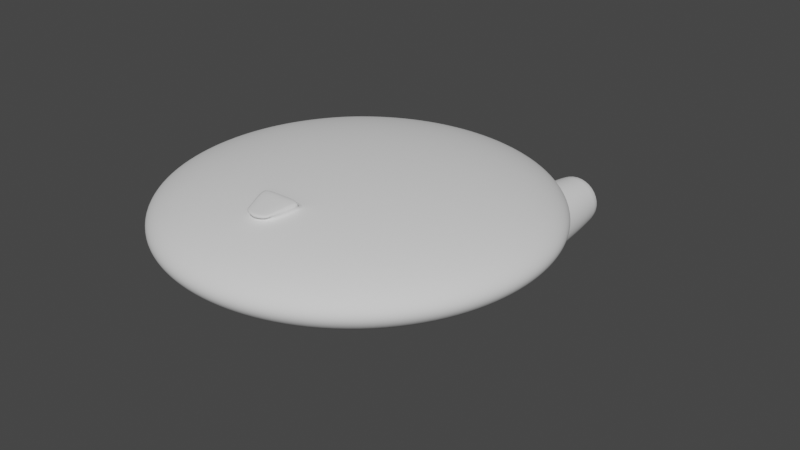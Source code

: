 # Source: SM_Ship_01.blend  (saved by Blender 3.2.14; exported with 4.5.12 LTS)
import bpy
from mathutils import Matrix  # noqa: F401  (used for matrix-valued properties, if any)

bpy.ops.wm.read_factory_settings(use_empty=True)
scene = bpy.context.scene
scene.name = 'Scene'

# ---- collections
col_collection = bpy.data.collections.new('Collection'); scene.collection.children.link(col_collection)

# ---- node groups
ng_auto_smooth = bpy.data.node_groups.new('Auto Smooth', 'GeometryNodeTree')
_s = ng_auto_smooth.interface.new_socket(name='Geometry', in_out='OUTPUT', socket_type='NodeSocketGeometry')
_s = ng_auto_smooth.interface.new_socket(name='Geometry', in_out='INPUT', socket_type='NodeSocketGeometry')
_s = ng_auto_smooth.interface.new_socket(name='Angle', in_out='INPUT', socket_type='NodeSocketFloat')
_s.subtype = 'ANGLE'
_s.min_value = 0.0
_s.max_value = 3.142
ng_auto_smooth.is_modifier = True
_N = ng_auto_smooth.nodes; _L = ng_auto_smooth.links
n0 = _N.new('NodeGroupOutput'); n0.name = 'Group Output'; n0.location = (480, -100)
n1 = _N.new('NodeGroupInput'); n1.name = 'Group Input'; n1.location = (-420, -300)
n2 = _N.new('NodeGroupInput'); n2.name = 'Group Input.001'; n2.location = (-60, -100)
n3 = _N.new('GeometryNodeSetShadeSmooth'); n3.name = 'Set Shade Smooth'; n3.location = (120, -100)
n3.domain = 'EDGE'
n4 = _N.new('GeometryNodeSetShadeSmooth'); n4.name = 'Set Shade Smooth.001'; n4.location = (300, -100)
n5 = _N.new('GeometryNodeInputMeshEdgeAngle'); n5.name = 'Edge Angle'; n5.location = (-420, -220)
n6 = _N.new('GeometryNodeInputEdgeSmooth'); n6.name = 'Is Edge Smooth'; n6.location = (-60, -160)
n7 = _N.new('GeometryNodeInputShadeSmooth'); n7.name = 'Is Face Smooth'; n7.location = (-240, -340)
n8 = _N.new('FunctionNodeBooleanMath'); n8.name = 'Boolean Math'; n8.location = (-60, -220)
n9 = _N.new('FunctionNodeCompare'); n9.name = 'Compare'; n9.location = (-240, -180)
n9.operation = 'LESS_EQUAL'
_L.new(n5.outputs[0], n9.inputs[0])
_L.new(n4.outputs[0], n0.inputs[0])
_L.new(n1.outputs[1], n9.inputs[1])
_L.new(n9.outputs[0], n8.inputs[0])
_L.new(n7.outputs[0], n8.inputs[1])
_L.new(n2.outputs[0], n3.inputs[0])
_L.new(n6.outputs[0], n3.inputs[1])
_L.new(n3.outputs[0], n4.inputs[0])
_L.new(n8.outputs[0], n3.inputs[2])
n0.is_active_output = True

# ---- world
world_world = bpy.data.worlds.new('World'); scene.world = world_world
world_world.use_nodes = True; world_world.node_tree.nodes.clear()
_N = world_world.node_tree.nodes; _L = world_world.node_tree.links
n0 = _N.new('ShaderNodeOutputWorld'); n0.name = 'World Output'; n0.location = (300, 300)
n1 = _N.new('ShaderNodeBackground'); n1.name = 'Background'; n1.location = (10, 300)
n1.inputs[0].default_value = (0.05088, 0.05088, 0.05088, 1.0)
_L.new(n1.outputs[0], n0.inputs[0])
n0.is_active_output = True
world_world.color = (0.05088, 0.05088, 0.05088)
world_world.use_sun_shadow = False
world_world.sun_shadow_jitter_overblur = 0.0

# ---- meshes
me_roundcube = bpy.data.meshes.new('Roundcube')
me_roundcube.from_pydata([(0.0, 0.7071, -0.1768), (-0.2362, 0.5981, -0.1866), (-0.2887, 0.677, -0.1693), (-0.4084, 0.5865, -0.1738), (0.0, 0.8478, -0.1326), (-0.1593, 0.8362, -0.1312), (-0.3187, 0.8004, -0.1269), (-0.478, 0.7369, -0.1195), (0.0, 0.9354, -0.08839), (-0.1693, 0.9214, -0.08746), (-0.3385, 0.878, -0.08463), (-0.5078, 0.8004, -0.07967), (0.0, 0.9843, -0.04419), (-0.1749, 0.9689, -0.04373), (-0.3499, 0.9214, -0.04231), (-0.5248, 0.8362, -0.03984), (0.0, 1.0, 2.42e-08), (-0.1768, 0.9843, 2.42e-08), (-0.3536, 0.9354, 2.42e-08), (-0.5303, 0.8478, 2.42e-08), (0.0, 0.9843, 0.04419), (-0.1749, 0.9689, 0.04373), (-0.3499, 0.9214, 0.04231), (-0.5248, 0.8362, 0.03984), (0.0, 0.9354, 0.08839), (-0.1693, 0.9214, 0.08746), (-0.3385, 0.878, 0.08463), (-0.5078, 0.8004, 0.07967), (0.0, 0.8478, 0.1326), (-0.1593, 0.8362, 0.1312), (-0.3187, 0.8004, 0.1269), (-0.478, 0.7369, 0.1195), (-0.5774, 0.5774, -0.1443), (-0.6374, 0.433, -0.1593), (-0.677, 0.2887, -0.1693), (-0.6997, 0.1443, -0.1749), (-0.7071, 0.0, -0.1768), (-0.6997, -0.1443, -0.1749), (-0.677, -0.2887, -0.1693), (-0.6374, -0.433, -0.1593), (-0.6374, 0.6374, -0.1083), (-0.7369, 0.478, -0.1195), (-0.8004, 0.3187, -0.1269), (-0.8362, 0.1593, -0.1312), (-0.8478, 0.0, -0.1326), (-0.8362, -0.1593, -0.1312), (-0.8004, -0.3187, -0.1269), (-0.7369, -0.478, -0.1195), (-0.677, 0.677, -0.07217), (-0.8004, 0.5078, -0.07967), (-0.878, 0.3385, -0.08463), (-0.9214, 0.1693, -0.08746), (-0.9354, 0.0, -0.08839), (-0.9214, -0.1693, -0.08746), (-0.878, -0.3385, -0.08463), (-0.8004, -0.5078, -0.07967), (-0.6997, 0.6997, -0.03608), (-0.8362, 0.5248, -0.03984), (-0.9214, 0.3499, -0.04231), (-0.9689, 0.1749, -0.04373), (-0.9843, 0.0, -0.04419), (-0.9689, -0.1749, -0.04373), (-0.9214, -0.3499, -0.04231), (-0.8362, -0.5248, -0.03984), (-0.7071, 0.7071, 2.42e-08), (-0.8478, 0.5303, 2.42e-08), (-0.9354, 0.3536, 2.42e-08), (-0.9843, 0.1768, 2.42e-08), (-1.0, 0.0, 2.42e-08), (-0.9843, -0.1768, 2.42e-08), (-0.9354, -0.3536, 2.42e-08), (-0.8478, -0.5303, 2.42e-08), (-0.6997, 0.6997, 0.03608), (-0.8362, 0.5248, 0.03984), (-0.9214, 0.3499, 0.04231), (-0.9689, 0.1749, 0.04373), (-0.9843, 0.0, 0.04419), (-0.9689, -0.1749, 0.04373), (-0.9214, -0.3499, 0.04231), (-0.8362, -0.5248, 0.03984), (-0.677, 0.677, 0.07217), (-0.8004, 0.5078, 0.07967), (-0.878, 0.3385, 0.08463), (-0.9214, 0.1693, 0.08746), (-0.9354, 0.0, 0.08839), (-0.9214, -0.1693, 0.08746), (-0.878, -0.3385, 0.08463), (-0.8004, -0.5078, 0.07967), (-0.6374, 0.6374, 0.1083), (-0.7369, 0.478, 0.1195), (-0.8004, 0.3187, 0.1269), (-0.8362, 0.1593, 0.1312), (-0.8478, 0.0, 0.1326), (-0.8362, -0.1593, 0.1312), (-0.8004, -0.3187, 0.1269), (-0.7369, -0.478, 0.1195), (-0.5774, -0.5774, -0.1443), (-0.433, -0.6374, -0.1593), (-0.2887, -0.677, -0.1693), (-0.1443, -0.6997, -0.1749), (0.0, -0.7071, -0.1768), (-0.6374, -0.6374, -0.1083), (-0.478, -0.7369, -0.1195), (-0.3187, -0.8004, -0.1269), (-0.1593, -0.8362, -0.1312), (0.0, -0.8478, -0.1326), (-0.677, -0.677, -0.07217), (-0.5078, -0.8004, -0.07967), (-0.3385, -0.878, -0.08463), (-0.1693, -0.9214, -0.08746), (0.0, -0.9354, -0.08839), (-0.6997, -0.6997, -0.03608), (-0.5248, -0.8362, -0.03984), (-0.3499, -0.9214, -0.04231), (-0.1749, -0.9689, -0.04373), (0.0, -0.9843, -0.04419), (-0.7071, -0.7071, 2.42e-08), (-0.5303, -0.8478, 2.42e-08), (-0.3536, -0.9354, 2.42e-08), (-0.1768, -0.9843, 2.42e-08), (0.0, -1.0, 2.42e-08), (-0.6997, -0.6997, 0.03608), (-0.5248, -0.8362, 0.03984), (-0.3499, -0.9214, 0.04231), (-0.1749, -0.9689, 0.04373), (0.0, -0.9843, 0.04419), (-0.677, -0.677, 0.07217), (-0.5078, -0.8004, 0.07967), (-0.3385, -0.878, 0.08463), (-0.1693, -0.9214, 0.08746), (0.0, -0.9354, 0.08839), (-0.6374, -0.6374, 0.1083), (-0.478, -0.7369, 0.1195), (-0.3187, -0.8004, 0.1269), (-0.1593, -0.8362, 0.1312), (0.0, -0.8478, 0.1326), (0.0, -0.5303, -0.2119), (-0.1593, -0.5248, -0.209), (-0.3187, -0.5078, -0.2001), (-0.478, -0.478, -0.1842), (0.0, -0.3536, -0.2339), (-0.1693, -0.3499, -0.2303), (-0.3385, -0.3385, -0.2195), (-0.5078, -0.3187, -0.2001), (0.0, -0.1768, -0.2461), (-0.1749, -0.1749, -0.2422), (-0.3499, -0.1693, -0.2303), (-0.5248, -0.1593, -0.209), (0.0, 0.0, -0.25), (-0.1768, 0.0, -0.2461), (-0.3536, 0.0, -0.2339), (-0.5303, 0.0, -0.2119), (0.0, 0.1768, -0.2461), (-0.1749, 0.1749, -0.2422), (-0.3499, 0.1693, -0.2303), (-0.5248, 0.1593, -0.209), (0.0, 0.3536, -0.2339), (-0.2334, 0.4119, -0.2183), (-0.3337, 0.3795, -0.2151), (-0.407, 0.4146, -0.1992), (0.0, 0.5303, -0.2119), (-0.1941, 0.5243, -0.2073), (-0.4416, 0.4851, -0.1878), (0.0, 0.7071, 0.1768), (-0.1443, 0.6997, 0.1749), (-0.2887, 0.677, 0.1693), (-0.433, 0.6374, 0.1593), (-0.5774, 0.5774, 0.1443), (0.0, 0.5303, 0.2119), (-0.1593, 0.5248, 0.209), (-0.3187, 0.5078, 0.2001), (-0.478, 0.478, 0.1842), (-0.6374, 0.433, 0.1593), (0.0, 0.3536, 0.2339), (-0.1693, 0.3499, 0.2303), (-0.3385, 0.3385, 0.2195), (-0.5078, 0.3187, 0.2001), (-0.677, 0.2887, 0.1693), (0.0, 0.1768, 0.2461), (-0.1749, 0.1749, 0.2422), (-0.3499, 0.1693, 0.2303), (-0.5248, 0.1593, 0.209), (-0.6997, 0.1443, 0.1749), (0.0, 0.0, 0.25), (-0.1768, 0.0, 0.2461), (-0.3536, 0.0, 0.2339), (-0.5303, 0.0, 0.2119), (-0.7071, 0.0, 0.1768), (0.0, -0.1768, 0.2461), (-0.1749, -0.1749, 0.2422), (-0.3499, -0.1693, 0.2303), (-0.5248, -0.1593, 0.209), (-0.6997, -0.1443, 0.1749), (0.0, -0.3536, 0.2339), (-0.1086, -0.4785, 0.216), (-0.3385, -0.3385, 0.2195), (-0.5078, -0.3187, 0.2001), (-0.677, -0.2887, 0.1693), (0.0, -0.4881, 0.2356), (-0.1061, -0.5213, 0.2109), (-0.3187, -0.5078, 0.2001), (-0.478, -0.478, 0.1842), (-0.6374, -0.433, 0.1593), (0.0, -0.6547, 0.1872), (-0.06633, -0.6207, 0.1925), (-0.2887, -0.677, 0.1693), (-0.433, -0.6374, 0.1593), (-0.5774, -0.5774, 0.1443), (-0.5078, 0.3187, -0.2001), (-0.478, 0.478, -0.1842), (-0.1693, 0.3499, -0.2303), (-0.1593, 0.5248, -0.209), (-0.3385, 0.3385, -0.2195), (-0.1443, 0.6997, -0.1749), (-0.3007, 0.6261, -0.1788), (-0.433, 0.6374, -0.1593), (-0.2459, 0.7493, -0.3982), (-0.2954, 0.7493, -0.4187), (-0.3159, 0.7493, -0.4682), (-0.2954, 0.7493, -0.5177), (-0.2459, 0.7493, -0.5382), (-0.1964, 0.7493, -0.5177), (-0.1759, 0.7493, -0.4682), (-0.1964, 0.7493, -0.4187), (-0.2459, 0.9578, -0.264), (-0.3903, 0.9578, -0.3238), (-0.4501, 0.9578, -0.4682), (-0.3903, 0.9578, -0.6127), (-0.2459, 0.9578, -0.6725), (-0.1015, 0.9578, -0.6127), (-0.04166, 0.9578, -0.4682), (-0.1015, 0.9578, -0.3238), (-0.2459, 1.607, -0.3091), (-0.3584, 1.607, -0.3557), (-0.4051, 1.607, -0.4682), (-0.3584, 1.607, -0.5808), (-0.2459, 1.607, -0.6274), (-0.1334, 1.607, -0.5808), (-0.08674, 1.607, -0.4682), (-0.1334, 1.607, -0.3557), (-0.3857, 1.282, -0.3284), (-0.4436, 1.282, -0.4682), (-0.04819, 1.282, -0.4682), (-0.1061, 1.282, -0.3284), (-0.2459, 1.282, -0.666), (-0.1061, 1.282, -0.608), (-0.3857, 1.282, -0.608), (-0.2459, 1.282, -0.2705), (-0.2459, 1.607, -0.3271), (-0.3457, 1.607, -0.3684), (-0.3871, 1.607, -0.4682), (-0.3457, 1.607, -0.5681), (-0.2459, 1.607, -0.6094), (-0.1461, 1.607, -0.5681), (-0.1047, 1.607, -0.4682), (-0.1461, 1.607, -0.3684), (-0.2459, 1.282, -0.3271), (-0.3457, 1.282, -0.3684), (-0.3871, 1.282, -0.4682), (-0.3457, 1.282, -0.5681), (-0.2459, 1.282, -0.6094), (-0.1461, 1.282, -0.5681), (-0.1047, 1.282, -0.4682), (-0.1461, 1.282, -0.3684), (-0.2459, 1.188, -0.4682), (-0.1593, -0.5248, 0.209), (-0.1443, -0.6997, 0.1749), (0.0, -0.7071, 0.1768), (0.0, -0.4852, 0.2175), (-0.1693, -0.3499, 0.2303), (0.0, -0.4909, 0.2536), (0.0, -0.5361, 0.248), (0.0, -0.6605, 0.2232), (-0.107, -0.527, 0.2469), (-0.06715, -0.6264, 0.2285), (-0.1094, -0.4843, 0.252), (-0.109, -0.4814, 0.234), (0.0, -0.6576, 0.2052), (-0.06674, -0.6236, 0.2105), (-0.1066, -0.5242, 0.2289), (0.0, -0.6752, 0.2025), (0.0, -0.6781, 0.2205), (-0.06715, -0.644, 0.2257), (-0.06674, -0.6412, 0.2077)], [], [(0, 213, 5, 4), (213, 2, 6, 5), (2, 215, 7, 6), (215, 32, 40, 7), (4, 5, 9, 8), (5, 6, 10, 9), (6, 7, 11, 10), (7, 40, 48, 11), (8, 9, 13, 12), (9, 10, 14, 13), (10, 11, 15, 14), (11, 48, 56, 15), (12, 13, 17, 16), (13, 14, 18, 17), (14, 15, 19, 18), (15, 56, 64, 19), (16, 17, 21, 20), (17, 18, 22, 21), (18, 19, 23, 22), (19, 64, 72, 23), (20, 21, 25, 24), (21, 22, 26, 25), (22, 23, 27, 26), (23, 72, 80, 27), (24, 25, 29, 28), (25, 26, 30, 29), (26, 27, 31, 30), (27, 80, 88, 31), (28, 29, 164, 163), (29, 30, 165, 164), (30, 31, 166, 165), (31, 88, 167, 166), (32, 33, 41, 40), (33, 34, 42, 41), (34, 35, 43, 42), (35, 36, 44, 43), (36, 37, 45, 44), (37, 38, 46, 45), (38, 39, 47, 46), (39, 96, 101, 47), (40, 41, 49, 48), (41, 42, 50, 49), (42, 43, 51, 50), (43, 44, 52, 51), (44, 45, 53, 52), (45, 46, 54, 53), (46, 47, 55, 54), (47, 101, 106, 55), (48, 49, 57, 56), (49, 50, 58, 57), (50, 51, 59, 58), (51, 52, 60, 59), (52, 53, 61, 60), (53, 54, 62, 61), (54, 55, 63, 62), (55, 106, 111, 63), (56, 57, 65, 64), (57, 58, 66, 65), (58, 59, 67, 66), (59, 60, 68, 67), (60, 61, 69, 68), (61, 62, 70, 69), (62, 63, 71, 70), (63, 111, 116, 71), (64, 65, 73, 72), (65, 66, 74, 73), (66, 67, 75, 74), (67, 68, 76, 75), (68, 69, 77, 76), (69, 70, 78, 77), (70, 71, 79, 78), (71, 116, 121, 79), (72, 73, 81, 80), (73, 74, 82, 81), (74, 75, 83, 82), (75, 76, 84, 83), (76, 77, 85, 84), (77, 78, 86, 85), (78, 79, 87, 86), (79, 121, 126, 87), (80, 81, 89, 88), (81, 82, 90, 89), (82, 83, 91, 90), (83, 84, 92, 91), (84, 85, 93, 92), (85, 86, 94, 93), (86, 87, 95, 94), (87, 126, 131, 95), (88, 89, 172, 167), (89, 90, 177, 172), (90, 91, 182, 177), (91, 92, 187, 182), (92, 93, 192, 187), (93, 94, 197, 192), (94, 95, 202, 197), (95, 131, 207, 202), (96, 97, 102, 101), (97, 98, 103, 102), (98, 99, 104, 103), (99, 100, 105, 104), (101, 102, 107, 106), (102, 103, 108, 107), (103, 104, 109, 108), (104, 105, 110, 109), (106, 107, 112, 111), (107, 108, 113, 112), (108, 109, 114, 113), (109, 110, 115, 114), (111, 112, 117, 116), (112, 113, 118, 117), (113, 114, 119, 118), (114, 115, 120, 119), (116, 117, 122, 121), (117, 118, 123, 122), (118, 119, 124, 123), (119, 120, 125, 124), (121, 122, 127, 126), (122, 123, 128, 127), (123, 124, 129, 128), (124, 125, 130, 129), (126, 127, 132, 131), (127, 128, 133, 132), (128, 129, 134, 133), (129, 130, 135, 134), (131, 132, 206, 207), (132, 133, 205, 206), (133, 134, 266, 205), (134, 135, 267, 266), (100, 99, 137, 136), (99, 98, 138, 137), (98, 97, 139, 138), (97, 96, 39, 139), (136, 137, 141, 140), (137, 138, 142, 141), (138, 139, 143, 142), (139, 39, 38, 143), (140, 141, 145, 144), (141, 142, 146, 145), (142, 143, 147, 146), (143, 38, 37, 147), (144, 145, 149, 148), (145, 146, 150, 149), (146, 147, 151, 150), (147, 37, 36, 151), (148, 149, 153, 152), (149, 150, 154, 153), (150, 151, 155, 154), (151, 36, 35, 155), (152, 153, 210, 156), (153, 154, 212, 210), (154, 155, 208, 212), (155, 35, 34, 208), (156, 210, 211, 160), (208, 34, 33, 209), (160, 211, 213, 0), (209, 33, 32, 215), (163, 164, 169, 168), (164, 165, 170, 169), (165, 166, 171, 170), (166, 167, 172, 171), (168, 169, 174, 173), (169, 170, 175, 174), (170, 171, 176, 175), (171, 172, 177, 176), (173, 174, 179, 178), (174, 175, 180, 179), (175, 176, 181, 180), (176, 177, 182, 181), (178, 179, 184, 183), (179, 180, 185, 184), (180, 181, 186, 185), (181, 182, 187, 186), (183, 184, 189, 188), (184, 185, 190, 189), (185, 186, 191, 190), (186, 187, 192, 191), (188, 189, 269, 193), (189, 190, 195, 269), (190, 191, 196, 195), (191, 192, 197, 196), (198, 276, 275, 270), (269, 195, 200, 265), (195, 196, 201, 200), (196, 197, 202, 201), (278, 277, 280, 283), (265, 200, 205, 266), (200, 201, 206, 205), (201, 202, 207, 206), (162, 159, 208, 209), (157, 161, 211, 210), (159, 158, 212, 208), (1, 214, 2, 213), (161, 1, 213, 211), (214, 3, 215, 2), (158, 157, 210, 212), (3, 162, 209, 215), (219, 220, 158, 159), (220, 221, 157, 158), (221, 222, 161, 157), (222, 223, 1, 161), (223, 216, 214, 1), (216, 217, 3, 214), (217, 218, 162, 3), (218, 219, 159, 162), (223, 222, 230, 231), (221, 220, 228, 229), (219, 218, 226, 227), (217, 216, 224, 225), (216, 223, 231, 224), (222, 221, 229, 230), (220, 219, 227, 228), (218, 217, 225, 226), (241, 240, 233, 234), (243, 242, 238, 239), (245, 244, 236, 237), (246, 241, 234, 235), (240, 247, 232, 233), (247, 243, 239, 232), (242, 245, 237, 238), (244, 246, 235, 236), (228, 227, 246, 244), (230, 229, 245, 242), (224, 231, 243, 247), (225, 224, 247, 240), (227, 226, 241, 246), (229, 228, 244, 245), (231, 230, 242, 243), (226, 225, 240, 241), (232, 239, 255, 248), (238, 237, 253, 254), (236, 235, 251, 252), (234, 233, 249, 250), (239, 238, 254, 255), (237, 236, 252, 253), (235, 234, 250, 251), (233, 232, 248, 249), (255, 254, 262, 263), (253, 252, 260, 261), (251, 250, 258, 259), (249, 248, 256, 257), (248, 255, 263, 256), (254, 253, 261, 262), (252, 251, 259, 260), (250, 249, 257, 258), (264, 262, 261, 260), (258, 264, 260, 259), (256, 263, 262, 264), (257, 256, 264, 258), (204, 199, 265, 266), (203, 204, 266, 267), (194, 268, 193, 269), (199, 194, 269, 265), (270, 275, 273, 271), (271, 273, 274, 272), (279, 278, 274, 273), (276, 279, 273, 275), (194, 199, 279, 276), (199, 204, 278, 279), (204, 203, 277, 278), (268, 194, 276, 198), (283, 280, 281, 282), (274, 278, 283, 282), (272, 274, 282, 281)])
me_roundcube.polygons.foreach_set('use_smooth', [True] * 263)
_k = set([(1, 161), (1, 214), (3, 162), (3, 214), (157, 158), (157, 161), (158, 159), (159, 162), (194, 199), (194, 268), (194, 276), (199, 204), (203, 204), (203, 277), (204, 278), (216, 217), (216, 223), (217, 218), (218, 219), (219, 220), (220, 221), (221, 222), (222, 223), (232, 233), (232, 239), (233, 234), (234, 235), (235, 236), (236, 237), (237, 238), (238, 239), (248, 249), (248, 255), (249, 250), (250, 251), (251, 252), (252, 253), (253, 254), (254, 255), (256, 257), (256, 263), (257, 258), (258, 259), (259, 260), (260, 261), (261, 262), (262, 263), (270, 275), (273, 274), (273, 275), (274, 278), (274, 282), (275, 276), (277, 278), (278, 283), (280, 281), (280, 283), (281, 282), (282, 283)])
me_roundcube.attributes.new('sharp_edge', 'BOOLEAN', 'EDGE').data.foreach_set('value', [ (min(e.vertices), max(e.vertices)) in _k for e in me_roundcube.edges])
_uv = me_roundcube.uv_layers.new(name='UVMap')
_uv.uv.foreach_set('vector', [0.0, 0.0, 0.0, 0.0, 0.0, 0.0, 0.0, 0.0, 0.0, 0.0, 0.0, 0.0, 0.0, 0.0, 0.0, 0.0, 0.0, 0.0, 0.0, 0.0, 0.0, 0.0, 0.0, 0.0, 0.0, 0.0, 0.0, 0.0, 0.0, 0.0, 0.0, 0.0, 0.0, 0.0, 0.0, 0.0, 0.0, 0.0, 0.0, 0.0, 0.0, 0.0, 0.0, 0.0, 0.0, 0.0, 0.0, 0.0, 0.0, 0.0, 0.0, 0.0, 0.0, 0.0, 0.0, 0.0, 0.0, 0.0, 0.0, 0.0, 0.0, 0.0, 0.0, 0.0, 0.0, 0.0, 0.0, 0.0, 0.0, 0.0, 0.0, 0.0, 0.0, 0.0, 0.0, 0.0, 0.0, 0.0, 0.0, 0.0, 0.0, 0.0, 0.0, 0.0, 0.0, 0.0, 0.0, 0.0, 0.0, 0.0, 0.0, 0.0, 0.0, 0.0, 0.0, 0.0, 0.0, 0.0, 0.0, 0.0, 0.0, 0.0, 0.0, 0.0, 0.0, 0.0, 0.0, 0.0, 0.0, 0.0, 0.0, 0.0, 0.0, 0.0, 0.0, 0.0, 0.0, 0.0, 0.0, 0.0, 0.0, 0.0, 0.0, 0.0, 0.0, 0.0, 0.0, 0.0, 0.0, 0.0, 0.0, 0.0, 0.0, 0.0, 0.0, 0.0, 0.0, 0.0, 0.0, 0.0, 0.0, 0.0, 0.0, 0.0, 0.0, 0.0, 0.0, 0.0, 0.0, 0.0, 0.0, 0.0, 0.0, 0.0, 0.0, 0.0, 0.0, 0.0, 0.0, 0.0, 0.0, 0.0, 0.0, 0.0, 0.0, 0.0, 0.0, 0.0, 0.0, 0.0, 0.0, 0.0, 0.0, 0.0, 0.0, 0.0, 0.0, 0.0, 0.0, 0.0, 0.0, 0.0, 0.0, 0.0, 0.0, 0.0, 0.0, 0.0, 0.0, 0.0, 0.0, 0.0, 0.0, 0.0, 0.0, 0.0, 0.0, 0.0, 0.0, 0.0, 0.0, 0.0, 0.0, 0.0, 0.0, 0.0, 0.0, 0.0, 0.0, 0.0, 0.0, 0.0, 0.0, 0.0, 0.0, 0.0, 0.0, 0.0, 0.0, 0.0, 0.0, 0.0, 0.0, 0.0, 0.0, 0.0, 0.0, 0.0, 0.0, 0.0, 0.0, 0.0, 0.0, 0.0, 0.0, 0.0, 0.0, 0.0, 0.0, 0.0, 0.0, 0.0, 0.0, 0.0, 0.0, 0.0, 0.0, 0.0, 0.0, 0.0, 0.0, 0.0, 0.0, 0.0, 0.0, 0.0, 0.0, 0.0, 0.0, 0.0, 0.0, 0.0, 0.0, 0.0, 0.0, 0.0, 0.0, 0.0, 0.0, 0.0, 0.0, 0.0, 0.0, 0.0, 0.0, 0.0, 0.0, 0.0, 0.0, 0.0, 0.0, 0.0, 0.0, 0.0, 0.0, 0.0, 0.0, 0.0, 0.0, 0.0, 0.0, 0.0, 0.0, 0.0, 0.0, 0.0, 0.0, 0.0, 0.0, 0.0, 0.0, 0.0, 0.0, 0.0, 0.0, 0.0, 0.0, 0.0, 0.0, 0.0, 0.0, 0.0, 0.0, 0.0, 0.0, 0.0, 0.0, 0.0, 0.0, 0.0, 0.0, 0.0, 0.0, 0.0, 0.0, 0.0, 0.0, 0.0, 0.0, 0.0, 0.0, 0.0, 0.0, 0.0, 0.0, 0.0, 0.0, 0.0, 0.0, 0.0, 0.0, 0.0, 0.0, 0.0, 0.0, 0.0, 0.0, 0.0, 0.0, 0.0, 0.0, 0.0, 0.0, 0.0, 0.0, 0.0, 0.0, 0.0, 0.0, 0.0, 0.0, 0.0, 0.0, 0.0, 0.0, 0.0, 0.0, 0.0, 0.0, 0.0, 0.0, 0.0, 0.0, 0.0, 0.0, 0.0, 0.0, 0.0, 0.0, 0.0, 0.0, 0.0, 0.0, 0.0, 0.0, 0.0, 0.0, 0.0, 0.0, 0.0, 0.0, 0.0, 0.0, 0.0, 0.0, 0.0, 0.0, 0.0, 0.0, 0.0, 0.0, 0.0, 0.0, 0.0, 0.0, 0.0, 0.0, 0.0, 0.0, 0.0, 0.0, 0.0, 0.0, 0.0, 0.0, 0.0, 0.0, 0.0, 0.0, 0.0, 0.0, 0.0, 0.0, 0.0, 0.0, 0.0, 0.0, 0.0, 0.0, 0.0, 0.0, 0.0, 0.0, 0.0, 0.0, 0.0, 0.0, 0.0, 0.0, 0.0, 0.0, 0.0, 0.0, 0.0, 0.0, 0.0, 0.0, 0.0, 0.0, 0.0, 0.0, 0.0, 0.0, 0.0, 0.0, 0.0, 0.0, 0.0, 0.0, 0.0, 0.0, 0.0, 0.0, 0.0, 0.0, 0.0, 0.0, 0.0, 0.0, 0.0, 0.0, 0.0, 0.0, 0.0, 0.0, 0.0, 0.0, 0.0, 0.0, 0.0, 0.0, 0.0, 0.0, 0.0, 0.0, 0.0, 0.0, 0.0, 0.0, 0.0, 0.0, 0.0, 0.0, 0.0, 0.0, 0.0, 0.0, 0.0, 0.0, 0.0, 0.0, 0.0, 0.0, 0.0, 0.0, 0.0, 0.0, 0.0, 0.0, 0.0, 0.0, 0.0, 0.0, 0.0, 0.0, 0.0, 0.0, 0.0, 0.0, 0.0, 0.0, 0.0, 0.0, 0.0, 0.0, 0.0, 0.0, 0.0, 0.0, 0.0, 0.0, 0.0, 0.0, 0.0, 0.0, 0.0, 0.0, 0.0, 0.0, 0.0, 0.0, 0.0, 0.0, 0.0, 0.0, 0.0, 0.0, 0.0, 0.0, 0.0, 0.0, 0.0, 0.0, 0.0, 0.0, 0.0, 0.0, 0.0, 0.0, 0.0, 0.0, 0.0, 0.0, 0.0, 0.0, 0.0, 0.0, 0.0, 0.0, 0.0, 0.0, 0.0, 0.0, 0.0, 0.0, 0.0, 0.0, 0.0, 0.0, 0.0, 0.0, 0.0, 0.0, 0.0, 0.0, 0.0, 0.0, 0.0, 0.0, 0.0, 0.0, 0.0, 0.0, 0.0, 0.0, 0.0, 0.0, 0.0, 0.0, 0.0, 0.0, 0.0, 0.0, 0.0, 0.0, 0.0, 0.0, 0.0, 0.0, 0.0, 0.0, 0.0, 0.0, 0.0, 0.0, 0.0, 0.0, 0.0, 0.0, 0.0, 0.0, 0.0, 0.0, 0.0, 0.0, 0.0, 0.0, 0.0, 0.0, 0.0, 0.0, 0.0, 0.0, 0.0, 0.0, 0.0, 0.0, 0.0, 0.0, 0.0, 0.0, 0.0, 0.0, 0.0, 0.0, 0.0, 0.0, 0.0, 0.0, 0.0, 0.0, 0.0, 0.0, 0.0, 0.0, 0.0, 0.0, 0.0, 0.0, 0.0, 0.0, 0.0, 0.0, 0.0, 0.0, 0.0, 0.0, 0.0, 0.0, 0.0, 0.0, 0.0, 0.0, 0.0, 0.0, 0.0, 0.0, 0.0, 0.0, 0.0, 0.0, 0.0, 0.0, 0.0, 0.0, 0.0, 0.0, 0.0, 0.0, 0.0, 0.0, 0.0, 0.0, 0.0, 0.0, 0.0, 0.0, 0.0, 0.0, 0.0, 0.0, 0.0, 0.0, 0.0, 0.0, 0.0, 0.0, 0.0, 0.0, 0.0, 0.0, 0.0, 0.0, 0.0, 0.0, 0.0, 0.0, 0.0, 0.0, 0.0, 0.0, 0.0, 0.0, 0.0, 0.0, 0.0, 0.0, 0.0, 0.0, 0.0, 0.0, 0.0, 0.0, 0.0, 0.0, 0.0, 0.0, 0.0, 0.0, 0.0, 0.0, 0.0, 0.0, 0.0, 0.0, 0.0, 0.0, 0.0, 0.0, 0.0, 0.0, 0.0, 0.0, 0.0, 0.0, 0.0, 0.0, 0.0, 0.0, 0.0, 0.0, 0.0, 0.0, 0.0, 0.0, 0.0, 0.0, 0.0, 0.0, 0.0, 0.0, 0.0, 0.0, 0.0, 0.0, 0.0, 0.0, 0.0, 0.0, 0.0, 0.0, 0.0, 0.0, 0.0, 0.0, 0.0, 0.0, 0.0, 0.0, 0.0, 0.0, 0.0, 0.0, 0.0, 0.0, 0.0, 0.0, 0.0, 0.0, 0.0, 0.0, 0.0, 0.0, 0.0, 0.0, 0.0, 0.0, 0.0, 0.0, 0.0, 0.0, 0.0, 0.0, 0.0, 0.0, 0.0, 0.0, 0.0, 0.0, 0.0, 0.0, 0.0, 0.0, 0.0, 0.0, 0.0, 0.0, 0.0, 0.0, 0.0, 0.0, 0.0, 0.0, 0.0, 0.0, 0.0, 0.0, 0.0, 0.0, 0.0, 0.0, 0.0, 0.0, 0.0, 0.0, 0.0, 0.0, 0.0, 0.0, 0.0, 0.0, 0.0, 0.0, 0.0, 0.0, 0.0, 0.0, 0.0, 0.0, 0.0, 0.0, 0.0, 0.0, 0.0, 0.0, 0.0, 0.0, 0.0, 0.0, 0.0, 0.0, 0.0, 0.0, 0.0, 0.0, 0.0, 0.0, 0.0, 0.0, 0.0, 0.0, 0.0, 0.0, 0.0, 0.0, 0.0, 0.0, 0.0, 0.0, 0.0, 0.0, 0.0, 0.0, 0.0, 0.0, 0.0, 0.0, 0.0, 0.0, 0.0, 0.0, 0.0, 0.0, 0.0, 0.0, 0.0, 0.0, 0.0, 0.0, 0.0, 0.0, 0.0, 0.0, 0.0, 0.0, 0.0, 0.0, 0.0, 0.0, 0.0, 0.0, 0.0, 0.0, 0.0, 0.0, 0.0, 0.0, 0.0, 0.0, 0.0, 0.0, 0.0, 0.0, 0.0, 0.0, 0.0, 0.0, 0.0, 0.0, 0.0, 0.0, 0.0, 0.0, 0.0, 0.0, 0.0, 0.0, 0.0, 0.0, 0.0, 0.0, 0.0, 0.0, 0.0, 0.0, 0.0, 0.0, 0.0, 0.0, 0.0, 0.0, 0.0, 0.0, 0.0, 0.0, 0.0, 0.0, 0.0, 0.0, 0.0, 0.0, 0.0, 0.0, 0.0, 0.0, 0.0, 0.0, 0.0, 0.0, 0.0, 0.0, 0.0, 0.0, 0.0, 0.0, 0.0, 0.0, 0.0, 0.0, 0.0, 0.0, 0.0, 0.0, 0.0, 0.0, 0.0, 0.0, 0.0, 0.0, 0.0, 0.0, 0.0, 0.0, 0.0, 0.0, 0.0, 0.0, 0.0, 0.0, 0.0, 0.0, 0.0, 0.0, 0.0, 0.0, 0.0, 0.0, 0.0, 0.0, 0.0, 0.0, 0.0, 0.0, 0.0, 0.0, 0.0, 0.0, 0.0, 0.0, 0.0, 0.0, 0.0, 0.0, 0.0, 0.0, 0.0, 0.0, 0.0, 0.0, 0.0, 0.0, 0.0, 0.0, 0.0, 0.0, 0.0, 0.0, 0.0, 0.0, 0.0, 0.0, 0.0, 0.0, 0.0, 0.0, 0.0, 0.0, 0.0, 0.0, 0.0, 0.0, 0.0, 0.0, 0.0, 0.0, 0.0, 0.0, 0.0, 0.0, 0.0, 0.0, 0.0, 0.0, 0.0, 0.0, 0.0, 0.0, 0.0, 0.0, 0.0, 0.0, 0.0, 0.0, 0.0, 0.0, 0.0, 0.0, 0.0, 0.0, 0.0, 0.0, 0.0, 0.0, 0.0, 0.0, 0.0, 0.0, 0.0, 0.0, 0.0, 0.0, 0.0, 0.0, 0.0, 0.0, 0.0, 0.0, 0.0, 0.0, 0.0, 0.0, 0.0, 0.0, 0.0, 0.0, 0.0, 0.0, 0.0, 0.0, 0.0, 0.0, 0.0, 0.0, 0.0, 0.0, 0.0, 0.0, 0.0, 0.0, 0.0, 0.0, 0.0, 0.0, 0.0, 0.0, 0.0, 0.0, 0.0, 0.0, 0.0, 0.0, 0.0, 0.0, 0.0, 0.0, 0.0, 0.0, 0.0, 0.0, 0.0, 0.0, 0.0, 0.0, 0.0, 0.0, 0.0, 0.0, 0.0, 0.0, 0.0, 0.0, 0.0, 0.0, 0.0, 0.0, 0.0, 0.0, 0.0, 0.0, 0.0, 0.0, 0.0, 0.0, 0.0, 0.0, 0.0, 0.0, 0.0, 0.0, 0.0, 0.0, 0.0, 0.0, 0.0, 0.0, 0.0, 0.0, 0.0, 0.0, 0.0, 0.0, 0.0, 0.0, 0.0, 0.0, 0.0, 0.0, 0.0, 0.0, 0.0, 0.0, 0.0, 0.0, 0.0, 0.0, 0.0, 0.0, 0.0, 0.0, 0.0, 0.0, 0.0, 0.0, 0.0, 0.0, 0.0, 0.0, 0.0, 0.0, 0.0, 0.0, 0.0, 0.0, 0.0, 0.0, 0.0, 0.0, 0.0, 0.0, 0.0, 0.0, 0.0, 0.0, 0.0, 0.0, 0.0, 0.0, 0.0, 0.0, 0.0, 0.0, 0.0, 0.0, 0.0, 0.0, 0.0, 0.0, 0.0, 0.0, 0.0, 0.0, 0.0, 0.0, 0.0, 0.0, 0.0, 0.0, 0.0, 0.0, 0.0, 0.0, 0.0, 0.0, 0.0, 0.0, 0.0, 0.0, 0.0, 0.0, 0.0, 0.0, 0.0, 0.0, 0.0, 0.0, 0.0, 0.0, 0.0, 0.0, 0.0, 0.0, 0.0, 0.0, 0.0, 0.0, 0.0, 0.0, 0.0, 0.0, 0.0, 0.0, 0.0, 0.0, 0.0, 0.0, 0.0, 0.0, 0.0, 0.0, 0.0, 0.0, 0.0, 0.0, 0.0, 0.0, 0.0, 0.0, 0.0, 0.0, 0.0, 0.0, 0.0, 0.0, 0.0, 0.0, 0.0, 0.0, 0.0, 0.0, 0.0, 0.0, 0.0, 0.0, 0.0, 0.0, 0.0, 0.0, 0.0, 0.0, 0.0, 0.0, 0.0, 0.0, 0.0, 0.0, 0.0, 0.0, 0.0, 0.0, 0.0, 0.0, 0.0, 0.0, 0.0, 0.0, 0.0, 0.0, 0.0, 0.0, 0.0, 0.0, 0.0, 0.0, 0.0, 0.0, 0.0, 0.0, 0.0, 0.0, 0.0, 0.0, 0.0, 0.0, 0.0, 0.0, 0.0, 0.0, 0.0, 0.0, 0.0, 0.0, 0.0, 0.0, 0.0, 0.0, 0.0, 0.0, 0.0, 0.0, 0.0, 0.0, 0.0, 0.0, 0.0, 0.0, 0.0, 0.0, 0.0, 0.0, 0.0, 0.0, 0.0, 0.0, 0.0, 0.0, 0.0, 0.0, 0.0, 0.0, 0.0, 0.0, 0.0, 0.0, 0.0, 0.0, 0.0, 0.0, 0.0, 0.0, 0.0, 0.0, 0.0, 0.0, 0.0, 0.0, 0.0, 0.0, 0.0, 0.0, 0.0, 0.0, 0.0, 0.0, 0.0, 0.0, 0.0, 0.0, 0.0, 0.0, 0.0, 0.0, 0.0, 0.0, 0.0, 0.0, 0.0, 0.0, 0.0, 0.0, 0.0, 0.0, 0.0, 0.0, 0.0, 0.0, 0.0, 0.0, 0.0, 0.0, 0.0, 0.0, 0.0, 0.0, 0.0, 0.0, 0.0, 0.0, 0.0, 0.0, 0.0, 0.0, 0.0, 0.0, 0.0, 0.0, 0.0, 0.0, 0.0, 0.0, 0.0, 0.0, 0.0, 0.0, 0.0, 0.0, 0.0, 0.0, 0.0, 0.0, 0.0, 0.0, 0.0, 0.0, 0.0, 0.0, 0.0, 0.0, 0.0, 0.0, 0.0, 0.0, 0.0, 0.0, 0.0, 0.0, 0.0, 0.0, 0.0, 0.0, 0.0, 0.0, 0.0, 0.0, 0.0, 0.0, 0.0, 0.0, 0.0, 0.0, 0.0, 0.0, 0.0, 0.0, 0.0, 0.0, 0.0, 0.0, 0.0, 0.0, 0.0, 0.0, 0.0, 0.0, 0.0, 0.0, 0.0, 0.0, 0.0, 0.0, 0.0, 0.0, 0.0, 0.0, 0.0, 0.0, 0.0, 0.0, 0.0, 0.0, 0.0, 0.0, 0.0, 0.0, 0.0, 0.0, 0.0, 0.0, 0.0, 0.0, 0.0, 0.0, 0.0, 0.0, 0.0, 0.0, 0.0, 0.0, 0.0, 0.0, 0.0, 0.0, 0.0, 0.0, 0.0, 0.0, 0.0, 0.0, 0.0, 0.0, 0.0, 0.0, 0.0, 0.0, 0.0, 0.0, 0.0, 0.0, 0.0, 0.0, 0.0, 0.0, 0.0, 0.0, 0.0, 0.0, 0.0, 0.0, 0.0, 0.0, 0.0, 0.0, 0.0, 0.0, 0.0, 0.0, 0.0, 0.0, 0.0, 0.0, 0.0, 0.0, 0.0, 0.0, 0.0, 0.0, 0.0, 0.0, 0.0, 0.0, 0.0, 0.0, 0.0, 0.0, 0.0, 0.0, 0.0, 0.0, 0.0, 0.0, 0.0, 0.0, 0.0, 0.0, 0.0, 0.0, 0.0, 0.0, 0.0, 0.0, 0.0, 0.0, 0.0, 0.0, 0.0, 0.0, 0.0, 0.0, 0.0, 0.0, 0.0, 0.0, 0.0, 0.0, 0.0, 0.0, 0.0, 0.0, 0.0, 0.0, 0.0, 0.0, 0.0, 0.0, 0.0, 0.0, 0.0, 0.0, 0.0, 0.0, 0.0, 0.0, 0.0, 0.0, 0.0, 0.0, 0.0, 0.0, 0.0, 0.0, 0.0, 0.0, 0.0, 0.0, 0.0, 0.0, 0.0, 0.0, 0.0, 0.0, 0.0, 0.0, 0.0, 0.0, 0.0, 0.0, 0.0, 0.0, 0.0, 0.0, 0.0, 0.0, 0.0, 0.0, 0.0, 0.0, 0.0, 0.0, 0.0, 0.0, 0.0, 0.0, 0.0, 0.0, 0.0, 0.0, 0.0, 0.0, 0.0, 0.0, 0.0, 0.0, 0.0, 0.0, 0.0, 0.0, 0.0, 0.0, 0.0, 0.0, 0.0, 0.0, 0.0, 0.0, 0.0, 0.0, 0.0, 0.0, 0.0, 0.0, 0.0, 0.0, 0.0, 0.0, 0.0, 0.0, 0.0, 0.0, 0.0, 0.0, 0.0, 0.0, 0.0, 0.0, 0.0, 0.0, 0.0, 0.0, 0.0, 0.0, 0.0, 0.0, 0.0, 0.0, 0.0, 0.0, 0.0, 0.0, 0.0, 0.0, 0.0, 0.0, 0.0, 0.0, 0.0, 0.0, 0.0, 0.0, 0.0, 0.0, 0.0, 0.0, 0.0, 0.0, 0.0, 0.0, 0.0, 0.0, 0.0, 0.0, 0.0, 0.0, 0.0, 0.0, 0.0, 0.0, 0.0, 0.0, 0.0, 0.0, 0.0, 0.0, 0.0, 0.0, 0.0, 0.0, 0.0, 0.0, 0.0, 0.0, 0.0, 0.0, 0.0, 0.0, 0.0, 0.0, 0.0, 0.0, 0.0, 0.0, 0.0, 0.0, 0.0, 0.0, 0.0, 0.0, 0.0, 0.0, 0.0, 0.0, 0.0, 0.0, 0.0, 0.0, 0.0, 0.0, 0.0, 0.0, 0.0, 0.0, 0.0, 0.0, 0.0, 0.0, 0.0, 0.0, 0.0, 0.0, 0.0, 0.0, 0.0, 0.0, 0.0, 0.0, 0.0, 0.0, 0.0, 0.0, 0.0, 0.0, 0.0, 0.0, 0.0, 0.0, 0.0, 0.0, 0.0, 0.0, 0.0, 0.0, 0.0, 0.0, 0.0, 0.0, 0.0, 0.0, 0.0, 0.0, 0.0, 0.0, 0.0, 0.0, 0.0, 0.0, 0.0, 0.0, 0.0, 0.0, 0.0, 0.0, 0.0, 0.0, 0.0, 0.0, 0.0, 0.0, 0.0, 0.0, 0.0, 0.0, 0.0, 0.0, 0.0, 0.0, 0.0, 0.0, 0.0, 0.0, 0.0, 0.0, 0.0, 0.0, 0.0, 0.0, 0.0, 0.0, 0.0, 0.0, 0.0, 0.0, 0.0, 0.0, 0.0, 0.0, 0.0, 0.0, 0.0, 0.0, 0.0, 0.0, 0.0, 0.0, 0.0, 0.0, 0.0, 0.0, 0.0, 0.0, 0.0, 0.0, 0.0, 0.0, 0.0, 0.0, 0.0, 0.0, 0.0, 0.0, 0.0, 0.0, 0.0, 0.0, 0.0, 0.0, 0.0, 0.0, 0.0, 0.0, 0.0, 0.0, 0.0, 0.0, 0.0, 0.0, 0.0, 0.0, 0.0, 0.0, 0.0, 0.0, 0.0, 0.0, 0.0, 0.0, 0.0, 0.0, 0.0, 0.0, 0.0, 0.0, 0.0, 0.0, 0.0, 0.0, 0.0, 0.0, 0.0, 0.0, 0.0, 0.0, 0.0, 0.0, 0.0, 0.0, 0.0, 0.0, 0.0, 0.0, 0.0, 0.0, 0.0, 0.0, 0.0, 0.0, 0.0, 0.0, 0.0, 0.0, 0.0, 0.0, 0.0, 0.0, 0.0, 0.0, 0.0, 0.0, 0.0, 0.0, 0.0, 0.0, 0.0, 0.0, 0.0, 0.0, 0.0, 0.0, 0.0, 0.0, 0.0, 0.0, 0.0, 0.0, 0.0, 0.0, 0.0, 0.0, 0.0, 0.0, 0.0, 0.0, 0.0, 0.0, 0.0, 0.0, 0.0, 0.0, 0.0, 0.0, 0.0, 0.0, 0.0, 0.0, 0.0, 0.0, 0.0, 0.0, 0.0, 0.0, 0.0, 0.0, 0.0, 0.0, 0.0, 0.0, 0.0, 0.0, 0.0, 0.0, 0.0, 0.0, 0.0, 0.0, 0.0, 0.0, 0.0, 0.0, 0.0, 0.0, 0.0, 0.0, 0.0, 0.0, 0.0, 0.0, 0.0, 0.0, 0.0, 0.0, 0.0, 0.0, 0.0, 0.0, 0.0, 0.0, 0.0, 0.0, 0.0, 0.0, 0.0, 0.0, 0.0, 0.0, 0.0, 0.0, 0.0, 0.0, 0.0, 0.0, 0.0, 0.0, 0.0, 0.0, 0.0, 0.0, 0.0])
me_roundcube.update()

# ---- objects
ob_roundcube = bpy.data.objects.new('Roundcube', me_roundcube)

# ---- transforms, parenting, visibility, modifiers, constraints
ob_roundcube.location = (0.0, 0.0, 0.0)
_m = ob_roundcube.modifiers.new('Mirror', 'MIRROR')
_m.use_clip = True
_m = ob_roundcube.modifiers.new('Subdivision', 'SUBSURF')
_m.levels = 0
_m = ob_roundcube.modifiers.new('Auto Smooth', 'NODES')
_m.node_group = ng_auto_smooth
_gi = [s.identifier for s in ng_auto_smooth.interface.items_tree if s.item_type == 'SOCKET' and s.in_out == 'INPUT']
_m[_gi[1]] = 1.047  # Angle

# ---- collection membership
col_collection.objects.link(ob_roundcube)

# ---- scene / render settings (as saved in the file)
scene.frame_start = 1; scene.frame_end = 250; scene.frame_set(1)
scene.render.engine = 'BLENDER_EEVEE_NEXT'
scene.cycles.sampling_pattern = 'TABULATED_SOBOL'
scene.cycles.use_light_tree = False
scene.view_settings.view_transform = 'Filmic'
bpy.context.view_layer.update()

# ---- added for rendering (the .blend has no active camera and no usable light): camera, sun
cam_auto = bpy.data.cameras.new('AutoCamera')
cam_auto.lens = 50.0
cam_auto.sensor_width = 36.0
cam_auto.clip_end = 1000.0
ob_auto_camera = bpy.data.objects.new('AutoCamera', cam_auto)
scene.collection.objects.link(ob_auto_camera)
ob_auto_camera.location = (3.15843, -3.48669, 2.31728)
ob_auto_camera.rotation_euler = (1.09748, -7.21219e-08, 0.694738)
scene.camera = ob_auto_camera
light_auto_sun = bpy.data.lights.new('AutoSun', 'SUN')
light_auto_sun.energy = 3.0
light_auto_sun.angle = 0.0523599
ob_auto_sun = bpy.data.objects.new('AutoSun', light_auto_sun)
scene.collection.objects.link(ob_auto_sun)
ob_auto_sun.rotation_euler = (0.872665, 0.174533, 0.523599)
bpy.context.view_layer.update()
